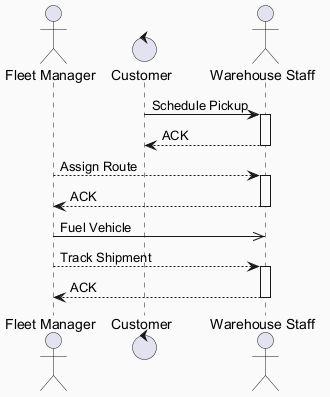

The diagram above was rendered by PlantUML. Its source (embedded in the PNG):
@startuml
skinparam backgroundColor #FAFAFA
skinparam classBackgroundColor #FFF3E0
skinparam classBorderColor #E65100
actor "Fleet Manager" as FM
control "Customer" as C
actor "Warehouse Staff" as WS
C -> WS : Schedule Pickup
activate WS
WS --> C : ACK
deactivate WS
FM --> WS : Assign Route
activate WS
WS --> FM : ACK
deactivate WS
FM ->> WS : Fuel Vehicle
FM --> WS : Track Shipment
activate WS
WS --> FM : ACK
deactivate WS
@enduml